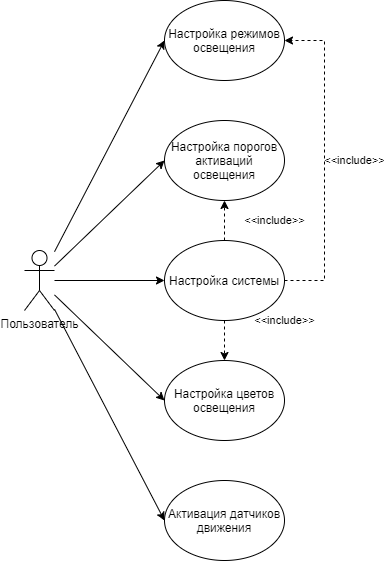

The diagram above was exported from draw.io. Its source (the exported page's mxGraphModel, read from the mxfile embedded in the PNG):
<mxGraphModel dx="1024" dy="592" grid="1" gridSize="10" guides="1" tooltips="1" connect="1" arrows="1" fold="1" page="1" pageScale="1" pageWidth="827" pageHeight="1169" math="0" shadow="0">
  <root>
    <mxCell id="0" />
    <mxCell id="1" parent="0" />
    <mxCell id="Wk_BfJaFVM6hVUby2n_c-13" style="rounded=0;orthogonalLoop=1;jettySize=auto;html=1;entryX=0;entryY=0.5;entryDx=0;entryDy=0;labelBackgroundColor=none;" edge="1" parent="1" source="Wk_BfJaFVM6hVUby2n_c-1" target="Wk_BfJaFVM6hVUby2n_c-4">
      <mxGeometry relative="1" as="geometry" />
    </mxCell>
    <mxCell id="Wk_BfJaFVM6hVUby2n_c-14" style="edgeStyle=none;rounded=0;orthogonalLoop=1;jettySize=auto;html=1;entryX=0;entryY=0.5;entryDx=0;entryDy=0;labelBackgroundColor=none;" edge="1" parent="1" source="Wk_BfJaFVM6hVUby2n_c-1" target="Wk_BfJaFVM6hVUby2n_c-3">
      <mxGeometry relative="1" as="geometry" />
    </mxCell>
    <mxCell id="Wk_BfJaFVM6hVUby2n_c-15" style="edgeStyle=none;rounded=0;orthogonalLoop=1;jettySize=auto;html=1;entryX=0;entryY=0.5;entryDx=0;entryDy=0;labelBackgroundColor=none;" edge="1" parent="1" source="Wk_BfJaFVM6hVUby2n_c-1" target="Wk_BfJaFVM6hVUby2n_c-5">
      <mxGeometry relative="1" as="geometry" />
    </mxCell>
    <mxCell id="Wk_BfJaFVM6hVUby2n_c-16" style="edgeStyle=none;rounded=0;orthogonalLoop=1;jettySize=auto;html=1;entryX=0;entryY=0.5;entryDx=0;entryDy=0;labelBackgroundColor=none;" edge="1" parent="1" source="Wk_BfJaFVM6hVUby2n_c-1" target="Wk_BfJaFVM6hVUby2n_c-10">
      <mxGeometry relative="1" as="geometry" />
    </mxCell>
    <mxCell id="Wk_BfJaFVM6hVUby2n_c-17" style="edgeStyle=none;rounded=0;orthogonalLoop=1;jettySize=auto;html=1;labelBackgroundColor=none;entryX=0;entryY=0.5;entryDx=0;entryDy=0;" edge="1" parent="1" source="Wk_BfJaFVM6hVUby2n_c-1" target="Wk_BfJaFVM6hVUby2n_c-6">
      <mxGeometry relative="1" as="geometry">
        <mxPoint x="360" y="80" as="targetPoint" />
      </mxGeometry>
    </mxCell>
    <mxCell id="Wk_BfJaFVM6hVUby2n_c-1" value="Пользователь" style="shape=umlActor;verticalLabelPosition=bottom;verticalAlign=top;html=1;outlineConnect=0;" vertex="1" parent="1">
      <mxGeometry x="220" y="280" width="30" height="60" as="geometry" />
    </mxCell>
    <mxCell id="Wk_BfJaFVM6hVUby2n_c-7" value="&#10;&#10;&lt;span style=&quot;color: rgb(0, 0, 0); font-family: helvetica; font-size: 11px; font-style: normal; font-weight: 400; letter-spacing: normal; text-align: center; text-indent: 0px; text-transform: none; word-spacing: 0px; display: inline; float: none;&quot;&gt;&amp;lt;&amp;lt;include&amp;gt;&amp;gt;&lt;/span&gt;&#10;&#10;" style="edgeStyle=orthogonalEdgeStyle;rounded=0;orthogonalLoop=1;jettySize=auto;html=1;dashed=1;labelBackgroundColor=none;" edge="1" parent="1" source="Wk_BfJaFVM6hVUby2n_c-3" target="Wk_BfJaFVM6hVUby2n_c-6">
      <mxGeometry y="-30" relative="1" as="geometry">
        <Array as="points">
          <mxPoint x="520" y="310" />
          <mxPoint x="520" y="70" />
        </Array>
        <mxPoint as="offset" />
      </mxGeometry>
    </mxCell>
    <mxCell id="Wk_BfJaFVM6hVUby2n_c-8" value="&amp;lt;&amp;lt;include&amp;gt;&amp;gt;" style="edgeStyle=orthogonalEdgeStyle;rounded=0;orthogonalLoop=1;jettySize=auto;html=1;dashed=1;labelBackgroundColor=none;" edge="1" parent="1" source="Wk_BfJaFVM6hVUby2n_c-3" target="Wk_BfJaFVM6hVUby2n_c-4">
      <mxGeometry y="-50" relative="1" as="geometry">
        <mxPoint as="offset" />
      </mxGeometry>
    </mxCell>
    <mxCell id="Wk_BfJaFVM6hVUby2n_c-9" value="&#10;&#10;&lt;span style=&quot;color: rgb(0, 0, 0); font-family: helvetica; font-size: 11px; font-style: normal; font-weight: 400; letter-spacing: normal; text-align: center; text-indent: 0px; text-transform: none; word-spacing: 0px; display: inline; float: none;&quot;&gt;&amp;lt;&amp;lt;include&amp;gt;&amp;gt;&lt;/span&gt;&#10;&#10;" style="edgeStyle=orthogonalEdgeStyle;rounded=0;orthogonalLoop=1;jettySize=auto;html=1;dashed=1;labelBackgroundColor=none;" edge="1" parent="1" source="Wk_BfJaFVM6hVUby2n_c-3" target="Wk_BfJaFVM6hVUby2n_c-5">
      <mxGeometry x="-1" y="60" relative="1" as="geometry">
        <mxPoint as="offset" />
      </mxGeometry>
    </mxCell>
    <mxCell id="Wk_BfJaFVM6hVUby2n_c-3" value="Настройка системы" style="ellipse;whiteSpace=wrap;html=1;" vertex="1" parent="1">
      <mxGeometry x="360" y="270" width="120" height="80" as="geometry" />
    </mxCell>
    <mxCell id="Wk_BfJaFVM6hVUby2n_c-4" value="Настройка порогов активаций освещения" style="ellipse;whiteSpace=wrap;html=1;" vertex="1" parent="1">
      <mxGeometry x="360" y="150" width="120" height="80" as="geometry" />
    </mxCell>
    <mxCell id="Wk_BfJaFVM6hVUby2n_c-5" value="Настройка цветов освещения" style="ellipse;whiteSpace=wrap;html=1;" vertex="1" parent="1">
      <mxGeometry x="360" y="390" width="120" height="80" as="geometry" />
    </mxCell>
    <mxCell id="Wk_BfJaFVM6hVUby2n_c-6" value="Настройка режимов освещения" style="ellipse;whiteSpace=wrap;html=1;" vertex="1" parent="1">
      <mxGeometry x="360" y="30" width="120" height="80" as="geometry" />
    </mxCell>
    <mxCell id="Wk_BfJaFVM6hVUby2n_c-10" value="Активация датчиков движения" style="ellipse;whiteSpace=wrap;html=1;" vertex="1" parent="1">
      <mxGeometry x="360" y="510" width="120" height="80" as="geometry" />
    </mxCell>
  </root>
</mxGraphModel>